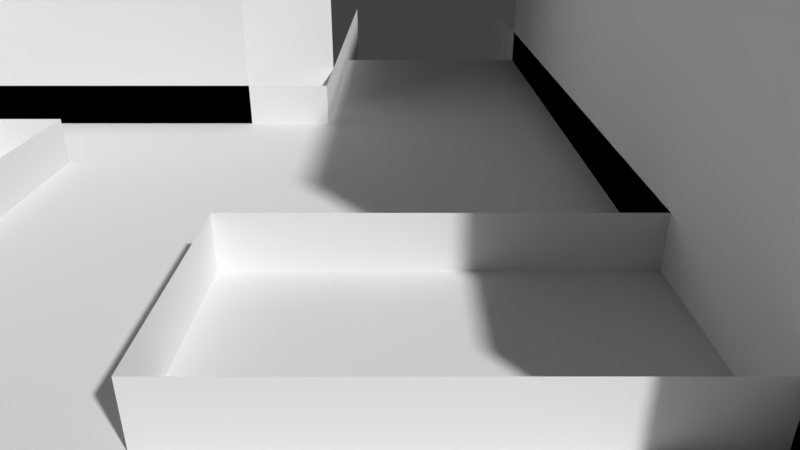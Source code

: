 # Source: bedroom.blend  (saved by Blender 2.79.0; exported with 4.5.12 LTS)
import bpy
from mathutils import Matrix  # noqa: F401  (used for matrix-valued properties, if any)

bpy.ops.wm.read_factory_settings(use_empty=True)
scene = bpy.context.scene
scene.name = 'Scene'

# ---- collections
col_collection_1 = bpy.data.collections.new('Collection 1'); scene.collection.children.link(col_collection_1)

# ---- world
world_world = bpy.data.worlds.new('World'); scene.world = world_world
world_world.color = (0.05088, 0.05088, 0.05088)
world_world.use_sun_shadow = False
world_world.sun_shadow_jitter_overblur = 0.0
world_world.cycles.sampling_method = 'MANUAL'

# ---- cameras
cam_camera_002 = bpy.data.cameras.new('Camera.002')
cam_camera_002.clip_end = 100.0
cam_camera_002.lens = 27.71
cam_camera_002.sensor_width = 32.0
cam_camera_002.sensor_height = 18.0
cam_camera_002.display_size = 2.0
cam_camera_002.lens_unit = 'FOV'
cam_camera_002.dof.focus_distance = 0.0
cam_camera_002.dof.aperture_fstop = 128.0
cam_camera_002.dof.aperture_blades = 6
cam_camera_001 = bpy.data.cameras.new('Camera.001')
cam_camera_001.clip_end = 100.0
cam_camera_001.lens = 27.71
cam_camera_001.sensor_width = 32.0
cam_camera_001.sensor_height = 18.0
cam_camera_001.display_size = 2.0
cam_camera_001.lens_unit = 'FOV'
cam_camera_001.dof.focus_distance = 0.0
cam_camera_001.dof.aperture_fstop = 128.0
cam_camera_001.dof.aperture_blades = 6

# ---- meshes
me_cube = bpy.data.meshes.new('Cube')
me_cube.from_pydata([(-3.5, -1.0, -0.5), (-3.5, -1.0, 0.5), (4.5, -1.0, -0.5), (4.5, -1.0, 0.5), (4.5, 14.5, -0.5), (4.5, 14.5, 0.5), (2.375, -1.0, -0.5), (2.375, -1.0, 0.5), (3.625, -1.0, -0.5), (3.625, -1.0, 0.5), (3.625, -4.5, 0.5), (2.375, -4.5, 0.5), (2.375, -4.5, -0.5), (3.625, -4.5, -0.5), (1.5, 7.5, -0.5), (1.5, 7.5, 0.5), (1.5, 14.5, 0.5), (1.5, 14.5, -0.5), (-1.25, 2.5, -0.5), (-1.25, 2.5, 0.5), (-3.5, 2.5, -0.5), (-3.5, 2.5, 0.5), (1.0, 3.5, -0.5), (1.0, 3.5, 0.5), (1.0, 1.5, 0.5), (1.0, 1.5, -0.5), (4.5, 1.5, -0.5), (4.5, 1.5, 0.5), (4.5, 3.5, 0.5), (4.5, 3.5, -0.5), (-1.25, 6.0, -0.5), (-1.25, 6.0, 0.5), (-3.5, 7.5, -0.5), (-3.5, 6.0, -0.5), (-3.5, 7.5, 0.5), (-3.5, 6.0, 0.5)], [], [(18, 30, 31, 19), (26, 2, 3, 27), (6, 0, 1, 7), (2, 8, 9, 3), (6, 7, 11, 12), (9, 8, 13, 10), (14, 17, 16, 15), (20, 18, 19, 21), (0, 20, 21, 1), (22, 25, 24, 23), (25, 26, 27, 24), (29, 22, 23, 28), (4, 29, 28, 5), (33, 32, 34, 35), (31, 30, 33, 35), (15, 34, 32, 14)])
me_cube.use_remesh_preserve_volume = False
me_cube.use_remesh_preserve_attributes = False
me_cube.use_mirror_vertex_groups = False
me_cube.update()
me_plane_001 = bpy.data.meshes.new('Plane.001')
me_plane_001.from_pydata([(-3.5, -0.5, 0.0), (-1.5, -0.5, 0.0), (0.5, -0.5, 0.0), (1.5, -0.5, 0.0), (4.5, -0.5, 0.0), (-3.5, -0.5, -1.0), (-3.5, -0.5, -2.0), (-2.5, -0.5, -2.0), (-2.5, -0.5, -1.0), (-2.5, -0.5, -5.96e-08), (-1.5, -0.5, -2.0), (-1.5, -0.5, -1.0), (-0.5, -0.5, -2.0), (-0.5, -0.5, -1.0), (-0.5, -0.5, -5.96e-08), (0.5, -0.5, -2.0), (0.5, -0.5, -1.0), (1.5, -0.5, -1.0), (1.5, -0.5, -2.0), (2.5, -0.5, -1.0), (2.5, -0.5, -2.0), (2.5, -0.5, -1.192e-07), (2.5, -2.5, -1.0), (2.5, -1.5, -1.192e-07), (2.5, -2.5, 0.0), (2.5, -1.5, -2.0), (2.5, -1.5, -1.0), (3.5, -0.5, -1.0), (4.5, -0.5, -1.0), (3.5, -0.5, -5.96e-08), (3.5, -0.5, -2.0), (4.5, -0.5, -2.0), (3.5, -1.5, 0.0), (3.5, -2.5, 0.0), (2.5, -0.5, -1.192e-07), (2.5, -1.5, -1.192e-07), (2.5, -2.5, 0.0), (3.5, -0.5, -5.96e-08)], [], [(0, 5, 8, 9), (5, 6, 7, 8), (9, 8, 11, 1), (8, 7, 10, 11), (1, 11, 13, 14), (11, 10, 12, 13), (14, 13, 16, 2), (13, 12, 15, 16), (2, 16, 17, 3), (16, 15, 18, 17), (3, 17, 19, 21), (17, 18, 20, 19), (21, 19, 26, 23), (19, 20, 25, 26), (23, 26, 22, 24), (29, 27, 28, 4), (27, 30, 31, 28), (34, 35, 32, 37), (35, 36, 33, 32)])
_uv = me_plane_001.uv_layers.new(name='UVMap')
_uv.uv.foreach_set('vector', [0.0, 0.5, 0.0, 0.25, 0.25, 0.25, 0.25, 0.5, 0.0, 0.25, 0.0, 0.0, 0.25, 0.0, 0.25, 0.25, 0.25, 0.5, 0.25, 0.25, 0.5, 0.25, 0.5, 0.5, 0.25, 0.25, 0.25, 0.0, 0.5, 0.0, 0.5, 0.25, 0.0, 0.5, 0.0, 0.25, 0.25, 0.25, 0.25, 0.5, 0.0, 0.25, 0.0, 0.0, 0.25, 0.0, 0.25, 0.25, 0.25, 0.5, 0.25, 0.25, 0.5, 0.25, 0.5, 0.5, 0.25, 0.25, 0.25, 0.0, 0.5, 0.0, 0.5, 0.25, 0.0, 0.5, 0.0, 0.25, 0.25, 0.25, 0.25, 0.5, 0.0, 0.25, 0.0, 0.0, 0.25, 0.0, 0.25, 0.25, 0.25, 0.5, 0.25, 0.25, 0.5, 0.25, 0.5, 0.5, 0.25, 0.25, 0.25, 0.0, 0.5, 0.0, 0.5, 0.25, 0.0, 0.5, 0.0, 0.25, 0.25, 0.25, 0.25, 0.5, 0.0, 0.25, 0.0, 0.0, 0.25, 0.0, 0.25, 0.25, 0.25, 0.5, 0.25, 0.25, 0.5, 0.25, 0.5, 0.5, 0.0, 0.5, 0.0, 0.25, 0.25, 0.25, 0.25, 0.5, 0.0, 0.25, 0.0, 0.0, 0.25, 0.0, 0.25, 0.25, 0.0, 0.5, 0.0, 0.25, 0.25, 0.25, 0.25, 0.5, 0.0, 0.25, 0.0, 0.0, 0.25, 0.0, 0.25, 0.25])
me_plane_001.use_remesh_preserve_volume = False
me_plane_001.use_remesh_preserve_attributes = False
me_plane_001.use_mirror_vertex_groups = False
me_plane_001.update()
me_plane = bpy.data.meshes.new('Plane')
me_plane.from_pydata([(-0.5, 0.5, 0.0), (-3.5, -0.5, 0.0), (-1.5, -0.5, 0.0), (-3.5, 0.5, 0.0), (-2.5, 0.5, 0.0), (-1.5, 1.5, 0.0), (-1.5, 0.5, 0.0), (0.5, -0.5, 0.0), (1.5, -0.5, 0.0), (0.5, 0.5, 0.0), (1.5, 1.5, 0.0), (1.5, 0.5, 0.0), (4.5, -0.5, 0.0), (2.5, 1.5, 0.0), (2.5, 0.5, 0.0), (3.5, 1.5, 0.0), (3.5, 0.5, 0.0), (4.5, 1.5, 0.0), (-0.5, 1.5, 0.0), (-0.5, 2.5, 0.0), (-3.5, 1.5, 0.0), (-2.5, 1.5, 0.0), (-3.5, 3.5, 0.0), (-2.5, 3.5, 0.0), (-2.5, 2.5, 0.0), (-1.5, 2.5, 0.0), (0.5, 1.5, 0.0), (0.5, 2.5, 0.0), (1.5, 3.5, 0.0), (1.5, 2.5, 0.0), (2.5, 3.5, 0.0), (2.5, 2.5, 0.0), (3.5, 3.5, 0.0), (3.5, 2.5, 0.0), (-1.5, 3.5, 0.0), (-0.5, 3.5, 0.0), (-1.5, 4.5, 0.0), (-0.5, 5.5, 0.0), (-0.5, 4.5, 0.0), (0.5, 5.5, 0.0), (0.5, 4.5, 0.0), (-3.5, 4.5, 0.0), (-2.5, 4.5, 0.0), (-1.5, 5.5, 0.0), (0.5, 3.5, 0.0), (1.5, 5.5, 0.0), (1.5, 4.5, 0.0), (2.5, 4.5, 0.0), (3.5, 4.5, 0.0), (-0.5, 6.5, 0.0), (0.5, 7.5, 0.0), (-3.5, 5.5, 0.0), (-2.5, 5.5, 0.0), (-2.5, 7.5, 0.0), (-2.5, 6.5, 0.0), (-1.5, 6.5, 0.0), (2.5, 5.5, 0.0), (0.5, 6.5, 0.0), (1.5, 6.5, 0.0), (2.5, 6.5, 0.0), (3.5, 5.5, 0.0), (4.5, 5.5, 0.0), (3.5, 7.5, 0.0), (3.5, 6.5, 0.0), (-2.5, -0.5, -5.96e-08), (-0.5, -0.5, -5.96e-08), (2.5, -0.5, -1.192e-07), (3.5, -0.5, -5.96e-08), (-3.5, 0.5, 1.0), (-3.5, 1.5, 1.0), (-3.5, 2.5, 5.96e-08), (-3.5, 2.5, 2.0), (-3.5, 2.5, 1.0), (-3.5, 3.5, 1.0), (-3.5, 4.5, 1.0), (-3.5, 5.5, 1.0), (-3.5, 6.5, 5.96e-08), (-3.5, 5.5, 2.0), (-3.5, 6.5, 1.0), (-3.5, 7.5, 1.0), (-3.5, 0.5, 2.0), (-3.5, 1.5, 2.0), (-3.5, 1.5, 4.0), (-3.5, 1.5, 3.0), (-3.5, 3.5, 2.0), (-3.5, 2.5, 4.0), (-3.5, 2.5, 3.0), (-3.5, 3.5, 4.0), (-3.5, 3.5, 3.0), (-3.5, 4.5, 2.0), (-3.5, 4.5, 4.0), (-3.5, 4.5, 3.0), (-3.5, 5.5, 4.0), (-3.5, 5.5, 3.0), (-3.5, 6.5, 2.0), (-3.5, 7.5, 2.0), (-3.5, 6.5, 4.0), (-3.5, 6.5, 3.0), (-3.5, 7.5, 4.0), (-3.5, 7.5, 3.0), (-3.5, 7.5, 1.192e-07), (-2.5, 7.5, 2.0), (-2.5, 7.5, 1.0), (-1.5, 7.5, 1.0), (-1.5, 7.5, 1.192e-07), (-0.5, 7.5, 1.192e-07), (-0.5, 7.5, 2.0), (-0.5, 7.5, 1.0), (0.5, 7.5, 1.0), (1.5, 8.5, 2.0), (1.5, 8.5, 1.0), (-1.5, 7.5, 2.0), (-2.5, 7.5, 4.0), (-2.5, 7.5, 3.0), (-1.5, 7.5, 4.0), (-1.5, 7.5, 3.0), (0.5, 7.5, 2.0), (-0.5, 7.5, 4.0), (-0.5, 7.5, 3.0), (0.5, 7.5, 4.0), (0.5, 7.5, 3.0), (1.5, 8.5, 4.0), (1.5, 8.5, 3.0), (1.5, 10.5, 0.0), (1.5, 11.5, 0.0), (1.5, 9.5, 0.0), (3.5, 11.5, 0.0), (2.5, 10.5, 0.0), (2.5, 11.5, 0.0), (1.5, 7.5, 0.0), (2.5, 7.5, 0.0), (2.5, 9.5, 0.0), (0.5, 8.5, 0.0), (1.5, 8.5, 0.0), (4.5, 7.5, 0.0), (2.5, 8.5, 0.0), (3.5, 8.5, 0.0), (4.5, 9.5, 0.0), (3.5, 9.5, 0.0), (4.5, 10.5, 0.0), (3.5, 10.5, 0.0), (4.5, 6.5, 0.0), (4.5, 7.5, 2.0), (4.5, 6.5, 1.0), (4.5, 4.5, 0.0), (4.5, 5.5, 2.0), (4.5, 5.5, 1.0), (4.5, 4.5, 2.0), (4.5, 4.5, 1.0), (4.5, 3.5, 0.0), (4.5, 2.5, 0.0), (4.5, 3.5, 2.0), (4.5, 3.5, 1.0), (4.5, 2.5, 1.0), (4.5, 0.5, 0.0), (4.5, 1.5, 1.0), (4.5, 0.5, 2.0), (4.5, 0.5, 1.0), (4.5, 6.5, 2.0), (4.5, 7.5, 4.0), (4.5, 7.5, 3.0), (4.5, 6.5, 4.0), (4.5, 6.5, 3.0), (4.5, 5.5, 4.0), (4.5, 5.5, 3.0), (4.5, 4.5, 4.0), (4.5, 4.5, 3.0), (4.5, 3.5, 4.0), (4.5, 2.5, 2.0), (4.5, 3.5, 3.0), (4.5, 2.5, 4.0), (4.5, 2.5, 3.0), (4.5, 1.5, 2.0), (4.5, 1.5, 4.0), (4.5, 1.5, 3.0), (4.5, 11.5, 0.0), (4.5, 11.5, 2.0), (4.5, 11.5, 1.0), (4.5, 10.5, 2.0), (4.5, 10.5, 1.0), (4.5, 9.5, 2.0), (4.5, 8.5, 0.0), (4.5, 9.5, 1.0), (4.5, 8.5, 1.0), (4.5, 7.5, 1.0), (4.5, 11.5, 4.0), (4.5, 10.5, 4.0), (4.5, 10.5, 3.0), (4.5, 8.5, 2.0), (4.5, 9.5, 4.0), (4.5, 9.5, 3.0), (4.5, 8.5, 4.0), (4.5, 8.5, 3.0), (4.5, 11.5, 3.0)], [], [(6, 2, 65, 0), (0, 65, 7, 9), (5, 6, 0, 18), (18, 0, 9, 26), (3, 1, 64, 4), (4, 64, 2, 6), (20, 3, 4, 21), (21, 4, 6, 5), (9, 7, 8, 11), (11, 8, 66, 14), (26, 9, 11, 10), (10, 11, 14, 13), (14, 66, 67, 16), (16, 67, 12, 154), (13, 14, 16, 15), (15, 16, 154, 17), (25, 5, 18, 19), (19, 18, 26, 27), (34, 25, 19, 35), (35, 19, 27, 44), (70, 20, 21, 24), (24, 21, 5, 25), (22, 70, 24, 23), (23, 24, 25, 34), (27, 26, 10, 29), (29, 10, 13, 31), (44, 27, 29, 28), (28, 29, 31, 30), (31, 13, 15, 33), (33, 15, 17, 150), (30, 31, 33, 32), (32, 33, 150, 149), (36, 34, 35, 38), (38, 35, 44, 40), (43, 36, 38, 37), (37, 38, 40, 39), (41, 22, 23, 42), (42, 23, 34, 36), (51, 41, 42, 52), (52, 42, 36, 43), (40, 44, 28, 46), (46, 28, 30, 47), (39, 40, 46, 45), (45, 46, 47, 56), (47, 30, 32, 48), (48, 32, 149, 144), (56, 47, 48, 60), (60, 48, 144, 61), (55, 43, 37, 49), (49, 37, 39, 57), (104, 55, 49, 105), (105, 49, 57, 50), (76, 51, 52, 54), (54, 52, 43, 55), (100, 76, 54, 53), (53, 54, 55, 104), (57, 39, 45, 58), (58, 45, 56, 59), (50, 57, 58, 129), (129, 58, 59, 130), (59, 56, 60, 63), (63, 60, 61, 141), (130, 59, 63, 62), (62, 63, 141, 134), (68, 3, 20, 69), (80, 68, 69, 81), (69, 20, 70, 72), (72, 70, 22, 73), (81, 69, 72, 71), (71, 72, 73, 84), (73, 22, 41, 74), (74, 41, 51, 75), (84, 73, 74, 89), (89, 74, 75, 77), (75, 51, 76, 78), (78, 76, 100, 79), (77, 75, 78, 94), (94, 78, 79, 95), (83, 81, 71, 86), (86, 71, 84, 88), (82, 83, 86, 85), (85, 86, 88, 87), (88, 84, 89, 91), (91, 89, 77, 93), (87, 88, 91, 90), (90, 91, 93, 92), (93, 77, 94, 97), (97, 94, 95, 99), (92, 93, 97, 96), (96, 97, 99, 98), (79, 100, 53, 102), (102, 53, 104, 103), (95, 79, 102, 101), (101, 102, 103, 111), (103, 104, 105, 107), (107, 105, 50, 108), (111, 103, 107, 106), (106, 107, 108, 116), (108, 50, 133, 110), (116, 108, 110, 109), (99, 95, 101, 113), (113, 101, 111, 115), (98, 99, 113, 112), (112, 113, 115, 114), (115, 111, 106, 118), (118, 106, 116, 120), (114, 115, 118, 117), (117, 118, 120, 119), (120, 116, 109, 122), (119, 120, 122, 121), (124, 123, 127, 128), (123, 125, 131, 127), (128, 127, 140, 126), (132, 50, 129, 133), (133, 129, 130, 135), (127, 131, 138, 140), (125, 133, 135, 131), (135, 130, 62, 136), (136, 62, 134, 181), (131, 135, 136, 138), (138, 136, 181, 137), (140, 138, 137, 139), (126, 140, 139, 175), (184, 134, 141, 143), (143, 141, 61, 146), (142, 184, 143, 158), (158, 143, 146, 145), (146, 61, 144, 148), (148, 144, 149, 152), (145, 146, 148, 147), (147, 148, 152, 151), (152, 149, 150, 153), (153, 150, 17, 155), (151, 152, 153, 168), (168, 153, 155, 172), (155, 17, 154, 157), (172, 155, 157, 156), (160, 142, 158, 162), (162, 158, 145, 164), (159, 160, 162, 161), (161, 162, 164, 163), (164, 145, 147, 166), (166, 147, 151, 169), (163, 164, 166, 165), (165, 166, 169, 167), (169, 151, 168, 171), (171, 168, 172, 174), (167, 169, 171, 170), (170, 171, 174, 173), (177, 175, 139, 179), (179, 139, 137, 182), (176, 177, 179, 178), (178, 179, 182, 180), (182, 137, 181, 183), (183, 181, 134, 184), (180, 182, 183, 188), (188, 183, 184, 142), (193, 176, 178, 187), (187, 178, 180, 190), (185, 193, 187, 186), (186, 187, 190, 189), (190, 180, 188, 192), (192, 188, 142, 160), (189, 190, 192, 191), (191, 192, 160, 159)])
_uv = me_plane.uv_layers.new(name='UVMap')
_uv.uv.foreach_set('vector', [0.0, 0.75, 0.0, 0.5, 0.25, 0.5, 0.25, 0.75, 0.25, 0.75, 0.25, 0.5, 0.5, 0.5, 0.5, 0.75, 0.0, 1.0, 0.0, 0.75, 0.25, 0.75, 0.25, 1.0, 0.25, 1.0, 0.25, 0.75, 0.5, 0.75, 0.5, 1.0, 0.0, 0.75, 0.0, 0.5, 0.25, 0.5, 0.25, 0.75, 0.25, 0.75, 0.25, 0.5, 0.5, 0.5, 0.5, 0.75, 0.0, 1.0, 0.0, 0.75, 0.25, 0.75, 0.25, 1.0, 0.25, 1.0, 0.25, 0.75, 0.5, 0.75, 0.5, 1.0, 0.0, 0.75, 0.0, 0.5, 0.25, 0.5, 0.25, 0.75, 0.25, 0.75, 0.25, 0.5, 0.5, 0.5, 0.5, 0.75, 0.0, 1.0, 0.0, 0.75, 0.25, 0.75, 0.25, 1.0, 0.25, 1.0, 0.25, 0.75, 0.5, 0.75, 0.5, 1.0, 0.0, 0.75, 0.0, 0.5, 0.25, 0.5, 0.25, 0.75, 0.25, 0.75, 0.25, 0.5, 0.5, 0.5, 0.5, 0.75, 0.0, 1.0, 0.0, 0.75, 0.25, 0.75, 0.25, 1.0, 0.25, 1.0, 0.25, 0.75, 0.5, 0.75, 0.5, 1.0, 0.0, 0.75, 0.0, 0.5, 0.25, 0.5, 0.25, 0.75, 0.25, 0.75, 0.25, 0.5, 0.5, 0.5, 0.5, 0.75, 0.0, 1.0, 0.0, 0.75, 0.25, 0.75, 0.25, 1.0, 0.25, 1.0, 0.25, 0.75, 0.5, 0.75, 0.5, 1.0, 0.0, 0.75, 0.0, 0.5, 0.25, 0.5, 0.25, 0.75, 0.25, 0.75, 0.25, 0.5, 0.5, 0.5, 0.5, 0.75, 0.0, 1.0, 0.0, 0.75, 0.25, 0.75, 0.25, 1.0, 0.25, 1.0, 0.25, 0.75, 0.5, 0.75, 0.5, 1.0, 0.0, 0.75, 0.0, 0.5, 0.25, 0.5, 0.25, 0.75, 0.25, 0.75, 0.25, 0.5, 0.5, 0.5, 0.5, 0.75, 0.0, 1.0, 0.0, 0.75, 0.25, 0.75, 0.25, 1.0, 0.25, 1.0, 0.25, 0.75, 0.5, 0.75, 0.5, 1.0, 0.0, 0.75, 0.0, 0.5, 0.25, 0.5, 0.25, 0.75, 0.25, 0.75, 0.25, 0.5, 0.5, 0.5, 0.5, 0.75, 0.0, 1.0, 0.0, 0.75, 0.25, 0.75, 0.25, 1.0, 0.25, 1.0, 0.25, 0.75, 0.5, 0.75, 0.5, 1.0, 0.0, 0.75, 0.0, 0.5, 0.25, 0.5, 0.25, 0.75, 0.25, 0.75, 0.25, 0.5, 0.5, 0.5, 0.5, 0.75, 0.0, 1.0, 0.0, 0.75, 0.25, 0.75, 0.25, 1.0, 0.25, 1.0, 0.25, 0.75, 0.5, 0.75, 0.5, 1.0, 0.0, 0.75, 0.0, 0.5, 0.25, 0.5, 0.25, 0.75, 0.25, 0.75, 0.25, 0.5, 0.5, 0.5, 0.5, 0.75, 0.0, 1.0, 0.0, 0.75, 0.25, 0.75, 0.25, 1.0, 0.25, 1.0, 0.25, 0.75, 0.5, 0.75, 0.5, 1.0, 0.0, 0.75, 0.0, 0.5, 0.25, 0.5, 0.25, 0.75, 0.25, 0.75, 0.25, 0.5, 0.5, 0.5, 0.5, 0.75, 0.0, 1.0, 0.0, 0.75, 0.25, 0.75, 0.25, 1.0, 0.25, 1.0, 0.25, 0.75, 0.5, 0.75, 0.5, 1.0, 0.0, 0.75, 0.0, 0.5, 0.25, 0.5, 0.25, 0.75, 0.25, 0.75, 0.25, 0.5, 0.5, 0.5, 0.5, 0.75, 0.0, 1.0, 0.0, 0.75, 0.25, 0.75, 0.25, 1.0, 0.25, 1.0, 0.25, 0.75, 0.5, 0.75, 0.5, 1.0, 0.0, 0.75, 0.0, 0.5, 0.25, 0.5, 0.25, 0.75, 0.25, 0.75, 0.25, 0.5, 0.5, 0.5, 0.5, 0.75, 0.0, 1.0, 0.0, 0.75, 0.25, 0.75, 0.25, 1.0, 0.25, 1.0, 0.25, 0.75, 0.5, 0.75, 0.5, 1.0, 0.0, 0.75, 0.0, 0.5, 0.25, 0.5, 0.25, 0.75, 0.25, 0.75, 0.25, 0.5, 0.5, 0.5, 0.5, 0.75, 0.0, 1.0, 0.0, 0.75, 0.25, 0.75, 0.25, 1.0, 0.25, 1.0, 0.25, 0.75, 0.5, 0.75, 0.5, 1.0, 0.0, 0.75, 0.0, 0.5, 0.25, 0.5, 0.25, 0.75, 0.25, 0.75, 0.25, 0.5, 0.5, 0.5, 0.5, 0.75, 0.0, 1.0, 0.0, 0.75, 0.25, 0.75, 0.25, 1.0, 0.25, 1.0, 0.25, 0.75, 0.5, 0.75, 0.5, 1.0, 0.0, 0.75, 0.0, 0.5, 0.25, 0.5, 0.25, 0.75, 0.25, 0.75, 0.25, 0.5, 0.5, 0.5, 0.5, 0.75, 0.0, 1.0, 0.0, 0.75, 0.25, 0.75, 0.25, 1.0, 0.25, 1.0, 0.25, 0.75, 0.5, 0.75, 0.5, 1.0, 0.75, 0.75, 0.75, 0.5, 1.0, 0.5, 1.0, 0.75, 0.75, 1.0, 0.75, 0.75, 1.0, 0.75, 1.0, 1.0, 0.5, 0.75, 0.5, 0.5, 0.75, 0.5, 0.75, 0.75, 0.75, 0.75, 0.75, 0.5, 1.0, 0.5, 1.0, 0.75, 0.5, 1.0, 0.5, 0.75, 0.75, 0.75, 0.75, 1.0, 0.75, 1.0, 0.75, 0.75, 1.0, 0.75, 1.0, 1.0, 0.5, 0.75, 0.5, 0.5, 0.75, 0.5, 0.75, 0.75, 0.75, 0.75, 0.75, 0.5, 1.0, 0.5, 1.0, 0.75, 0.5, 1.0, 0.5, 0.75, 0.75, 0.75, 0.75, 1.0, 0.75, 1.0, 0.75, 0.75, 1.0, 0.75, 1.0, 1.0, 0.5, 0.75, 0.5, 0.5, 0.75, 0.5, 0.75, 0.75, 0.75, 0.75, 0.75, 0.5, 1.0, 0.5, 1.0, 0.75, 0.5, 1.0, 0.5, 0.75, 0.75, 0.75, 0.75, 1.0, 0.75, 1.0, 0.75, 0.75, 1.0, 0.75, 1.0, 1.0, 0.5, 0.75, 0.5, 0.5, 0.75, 0.5, 0.75, 0.75, 0.75, 0.75, 0.75, 0.5, 1.0, 0.5, 1.0, 0.75, 0.5, 1.0, 0.5, 0.75, 0.75, 0.75, 0.75, 1.0, 0.75, 1.0, 0.75, 0.75, 1.0, 0.75, 1.0, 1.0, 0.5, 0.75, 0.5, 0.5, 0.75, 0.5, 0.75, 0.75, 0.75, 0.75, 0.75, 0.5, 1.0, 0.5, 1.0, 0.75, 0.5, 1.0, 0.5, 0.75, 0.75, 0.75, 0.75, 1.0, 0.75, 1.0, 0.75, 0.75, 1.0, 0.75, 1.0, 1.0, 0.5, 0.75, 0.5, 0.5, 0.75, 0.5, 0.75, 0.75, 0.75, 0.75, 0.75, 0.5, 1.0, 0.5, 1.0, 0.75, 0.5, 1.0, 0.5, 0.75, 0.75, 0.75, 0.75, 1.0, 0.75, 1.0, 0.75, 0.75, 1.0, 0.75, 1.0, 1.0, 0.5, 0.75, 0.5, 0.5, 0.75, 0.5, 0.75, 0.75, 0.75, 0.75, 0.75, 0.5, 1.0, 0.5, 1.0, 0.75, 0.5, 1.0, 0.5, 0.75, 0.75, 0.75, 0.75, 1.0, 0.75, 1.0, 0.75, 0.75, 1.0, 0.75, 1.0, 1.0, 0.5, 0.75, 0.5, 0.5, 0.75, 0.5, 0.75, 0.75, 0.75, 0.75, 0.75, 0.5, 1.0, 0.5, 1.0, 0.75, 0.5, 1.0, 0.5, 0.75, 0.75, 0.75, 0.75, 1.0, 0.75, 1.0, 0.75, 0.75, 1.0, 0.75, 1.0, 1.0, 0.5, 0.75, 0.5, 0.5, 0.75, 0.5, 0.75, 0.75, 0.5, 1.0, 0.5, 0.75, 0.75, 0.75, 0.75, 1.0, 0.5, 0.75, 0.5, 0.5, 0.75, 0.5, 0.75, 0.75, 0.75, 0.75, 0.75, 0.5, 1.0, 0.5, 1.0, 0.75, 0.5, 1.0, 0.5, 0.75, 0.75, 0.75, 0.75, 1.0, 0.75, 1.0, 0.75, 0.75, 1.0, 0.75, 1.0, 1.0, 0.5, 0.75, 0.5, 0.5, 0.75, 0.5, 0.75, 0.75, 0.75, 0.75, 0.75, 0.5, 1.0, 0.5, 1.0, 0.75, 0.5, 1.0, 0.5, 0.75, 0.75, 0.75, 0.75, 1.0, 0.75, 1.0, 0.75, 0.75, 1.0, 0.75, 1.0, 1.0, 0.5, 0.75, 0.5, 0.5, 0.75, 0.5, 0.75, 0.75, 0.5, 1.0, 0.5, 0.75, 0.75, 0.75, 0.75, 1.0, 0.25, 1.0, 0.25, 0.75, 0.5, 0.75, 0.5, 1.0, 0.25, 0.75, 0.25, 0.5, 0.5, 0.5, 0.5, 0.75, 0.0, 1.0, 0.0, 0.75, 0.25, 0.75, 0.25, 1.0, 0.0, 0.75, 0.0, 0.5, 0.25, 0.5, 0.25, 0.75, 0.25, 0.75, 0.25, 0.5, 0.5, 0.5, 0.5, 0.75, 0.0, 0.75, 0.0, 0.5, 0.25, 0.5, 0.25, 0.75, 0.25, 1.0, 0.25, 0.75, 0.5, 0.75, 0.5, 1.0, 0.0, 0.75, 0.0, 0.5, 0.25, 0.5, 0.25, 0.75, 0.25, 0.75, 0.25, 0.5, 0.5, 0.5, 0.5, 0.75, 0.0, 1.0, 0.0, 0.75, 0.25, 0.75, 0.25, 1.0, 0.25, 1.0, 0.25, 0.75, 0.5, 0.75, 0.5, 1.0, 0.25, 0.75, 0.25, 0.5, 0.5, 0.5, 0.5, 0.75, 0.25, 1.0, 0.25, 0.75, 0.5, 0.75, 0.5, 1.0, 0.5, 0.75, 0.5, 0.5, 0.75, 0.5, 0.75, 0.75, 0.75, 0.75, 0.75, 0.5, 1.0, 0.5, 1.0, 0.75, 0.5, 1.0, 0.5, 0.75, 0.75, 0.75, 0.75, 1.0, 0.75, 1.0, 0.75, 0.75, 1.0, 0.75, 1.0, 1.0, 0.5, 0.75, 0.5, 0.5, 0.75, 0.5, 0.75, 0.75, 0.75, 0.75, 0.75, 0.5, 1.0, 0.5, 1.0, 0.75, 0.5, 1.0, 0.5, 0.75, 0.75, 0.75, 0.75, 1.0, 0.75, 1.0, 0.75, 0.75, 1.0, 0.75, 1.0, 1.0, 0.5, 0.75, 0.5, 0.5, 0.75, 0.5, 0.75, 0.75, 0.75, 0.75, 0.75, 0.5, 1.0, 0.5, 1.0, 0.75, 0.5, 1.0, 0.5, 0.75, 0.75, 0.75, 0.75, 1.0, 0.75, 1.0, 0.75, 0.75, 1.0, 0.75, 1.0, 1.0, 0.5, 0.75, 0.5, 0.5, 0.75, 0.5, 0.75, 0.75, 0.5, 1.0, 0.5, 0.75, 0.75, 0.75, 0.75, 1.0, 0.5, 0.75, 0.5, 0.5, 0.75, 0.5, 0.75, 0.75, 0.75, 0.75, 0.75, 0.5, 1.0, 0.5, 1.0, 0.75, 0.5, 1.0, 0.5, 0.75, 0.75, 0.75, 0.75, 1.0, 0.75, 1.0, 0.75, 0.75, 1.0, 0.75, 1.0, 1.0, 0.5, 0.75, 0.5, 0.5, 0.75, 0.5, 0.75, 0.75, 0.75, 0.75, 0.75, 0.5, 1.0, 0.5, 1.0, 0.75, 0.5, 1.0, 0.5, 0.75, 0.75, 0.75, 0.75, 1.0, 0.75, 1.0, 0.75, 0.75, 1.0, 0.75, 1.0, 1.0, 0.5, 0.75, 0.5, 0.5, 0.75, 0.5, 0.75, 0.75, 0.75, 0.75, 0.75, 0.5, 1.0, 0.5, 1.0, 0.75, 0.5, 1.0, 0.5, 0.75, 0.75, 0.75, 0.75, 1.0, 0.75, 1.0, 0.75, 0.75, 1.0, 0.75, 1.0, 1.0, 0.5, 0.75, 0.5, 0.5, 0.75, 0.5, 0.75, 0.75, 0.75, 0.75, 0.75, 0.5, 1.0, 0.5, 1.0, 0.75, 0.5, 1.0, 0.5, 0.75, 0.75, 0.75, 0.75, 1.0, 0.75, 1.0, 0.75, 0.75, 1.0, 0.75, 1.0, 1.0, 0.5, 0.75, 0.5, 0.5, 0.75, 0.5, 0.75, 0.75, 0.75, 0.75, 0.75, 0.5, 1.0, 0.5, 1.0, 0.75, 0.5, 1.0, 0.5, 0.75, 0.75, 0.75, 0.75, 1.0, 0.75, 1.0, 0.75, 0.75, 1.0, 0.75, 1.0, 1.0, 0.5, 0.75, 0.5, 0.5, 0.75, 0.5, 0.75, 0.75, 0.75, 0.75, 0.75, 0.5, 1.0, 0.5, 1.0, 0.75, 0.5, 1.0, 0.5, 0.75, 0.75, 0.75, 0.75, 1.0, 0.75, 1.0, 0.75, 0.75, 1.0, 0.75, 1.0, 1.0, 0.5, 0.75, 0.5, 0.5, 0.75, 0.5, 0.75, 0.75, 0.75, 0.75, 0.75, 0.5, 1.0, 0.5, 1.0, 0.75, 0.5, 1.0, 0.5, 0.75, 0.75, 0.75, 0.75, 1.0, 0.75, 1.0, 0.75, 0.75, 1.0, 0.75, 1.0, 1.0])
me_plane.use_remesh_preserve_volume = False
me_plane.use_remesh_preserve_attributes = False
me_plane.use_mirror_vertex_groups = False
me_plane.update()

# ---- objects
ob_cube = bpy.data.objects.new('Cube', me_cube)
ob_plane_001 = bpy.data.objects.new('Plane.001', me_plane_001)
ob_camera_001 = bpy.data.objects.new('Camera.001', cam_camera_002)
ob_plane = bpy.data.objects.new('Plane', me_plane)
ob_camera = bpy.data.objects.new('Camera', cam_camera_001)

# ---- transforms, parenting, visibility, modifiers, constraints
ob_cube.location = (0.0, 0.0, 0.0)
ob_cube.lineart.crease_threshold = 0.0
ob_plane_001.location = (0.0, 0.0, 0.0)
ob_plane_001.lineart.crease_threshold = 0.0
ob_camera_001.location = (2.44, -1.31, 2.65)
ob_camera_001.rotation_euler = (1.133, 0.0, 2.384e-07)
ob_camera_001.lineart.crease_threshold = 0.0
ob_plane.location = (0.0, 0.0, 0.0)
ob_plane.lineart.crease_threshold = 0.0
ob_camera.location = (0.5, -7.25, 4.0)
ob_camera.rotation_euler = (1.241, 0.0, 2.384e-07)
ob_camera.lineart.crease_threshold = 0.0

# ---- collection membership
col_collection_1.objects.link(ob_cube)
col_collection_1.objects.link(ob_plane_001)
col_collection_1.objects.link(ob_camera_001)
col_collection_1.objects.link(ob_plane)
col_collection_1.objects.link(ob_camera)

# ---- scene / render settings (as saved in the file)
scene.camera = ob_camera_001
scene.frame_start = 1; scene.frame_end = 250; scene.frame_set(3)
scene.render.engine = 'BLENDER_EEVEE_NEXT'
scene.render.resolution_percentage = 50
scene.render.dither_intensity = 0.0
scene.cycles.use_denoising = False
scene.cycles.samples = 128
scene.cycles.sampling_pattern = 'TABULATED_SOBOL'
scene.cycles.use_adaptive_sampling = False
scene.cycles.use_light_tree = False
scene.cycles.blur_glossy = 0.0
scene.cycles.sample_clamp_indirect = 0.0
scene.view_settings.view_transform = 'Standard'
bpy.context.view_layer.update()

# ---- added for rendering (the .blend has no usable light): sun
light_auto_sun = bpy.data.lights.new('AutoSun', 'SUN')
light_auto_sun.energy = 3.0
light_auto_sun.angle = 0.0523599
ob_auto_sun = bpy.data.objects.new('AutoSun', light_auto_sun)
scene.collection.objects.link(ob_auto_sun)
ob_auto_sun.rotation_euler = (0.872665, 0.174533, 0.523599)
bpy.context.view_layer.update()
